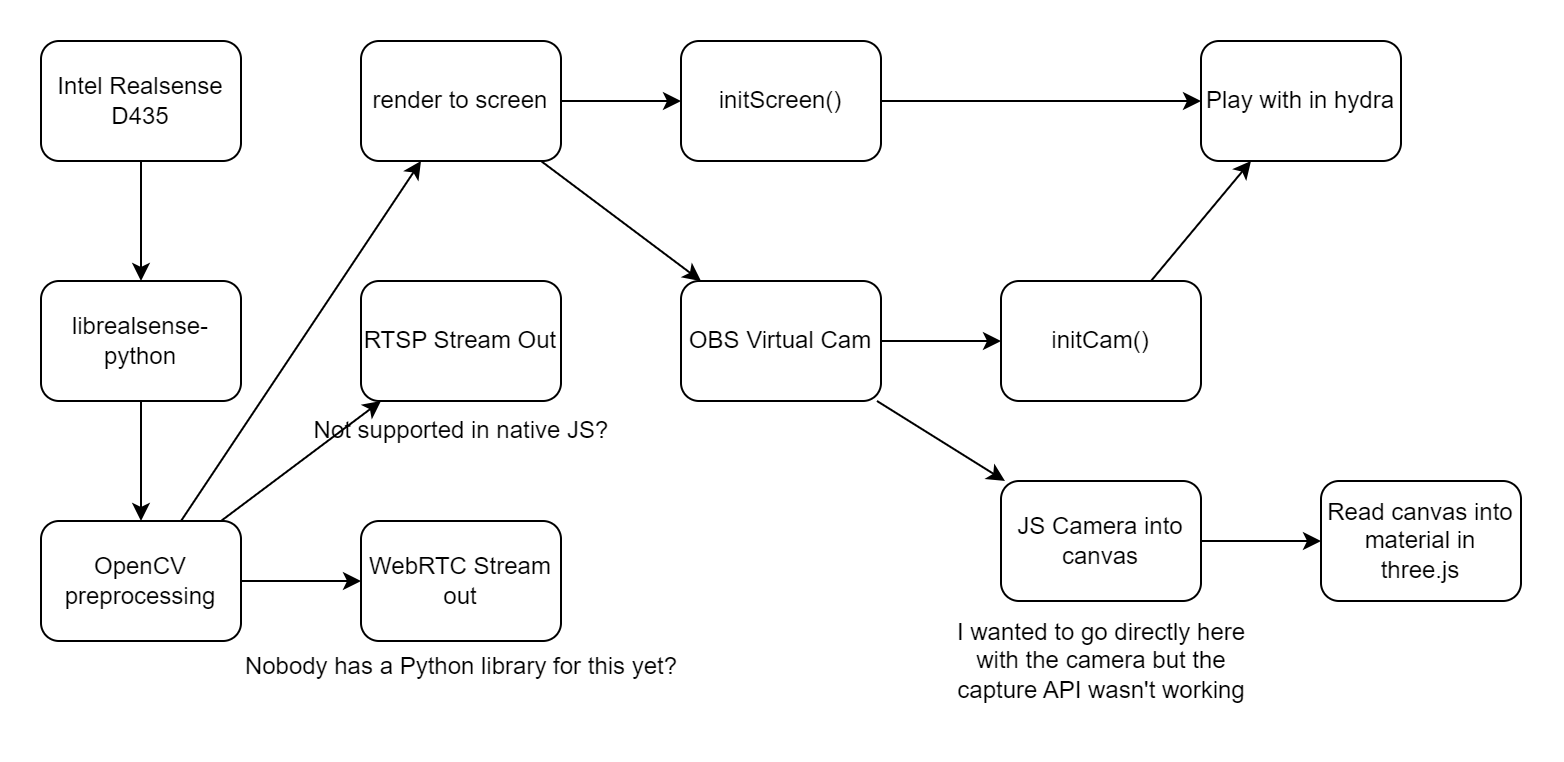

The diagram above was exported from draw.io. Its source (the exported page's mxGraphModel, read from the mxfile embedded in the PNG):
<mxGraphModel dx="672" dy="1603" grid="1" gridSize="10" guides="1" tooltips="1" connect="1" arrows="1" fold="1" page="1" pageScale="1" pageWidth="850" pageHeight="1100" math="0" shadow="0">
  <root>
    <mxCell id="0" />
    <mxCell id="1" parent="0" />
    <mxCell id="6jPR6gSXqaD6AJ9MzChb-13" style="rounded=0;orthogonalLoop=1;jettySize=auto;html=1;" edge="1" parent="1" source="6jPR6gSXqaD6AJ9MzChb-1" target="6jPR6gSXqaD6AJ9MzChb-2">
      <mxGeometry relative="1" as="geometry" />
    </mxCell>
    <mxCell id="6jPR6gSXqaD6AJ9MzChb-1" value="Intel Realsense D435" style="rounded=1;whiteSpace=wrap;html=1;" vertex="1" parent="1">
      <mxGeometry x="400" y="-10" width="100" height="60" as="geometry" />
    </mxCell>
    <mxCell id="6jPR6gSXqaD6AJ9MzChb-14" style="rounded=0;orthogonalLoop=1;jettySize=auto;html=1;" edge="1" parent="1" source="6jPR6gSXqaD6AJ9MzChb-2" target="6jPR6gSXqaD6AJ9MzChb-3">
      <mxGeometry relative="1" as="geometry" />
    </mxCell>
    <mxCell id="6jPR6gSXqaD6AJ9MzChb-2" value="librealsense-python" style="rounded=1;whiteSpace=wrap;html=1;" vertex="1" parent="1">
      <mxGeometry x="400" y="110" width="100" height="60" as="geometry" />
    </mxCell>
    <mxCell id="6jPR6gSXqaD6AJ9MzChb-15" style="rounded=0;orthogonalLoop=1;jettySize=auto;html=1;" edge="1" parent="1" source="6jPR6gSXqaD6AJ9MzChb-3" target="6jPR6gSXqaD6AJ9MzChb-4">
      <mxGeometry relative="1" as="geometry" />
    </mxCell>
    <mxCell id="6jPR6gSXqaD6AJ9MzChb-16" style="rounded=0;orthogonalLoop=1;jettySize=auto;html=1;" edge="1" parent="1" source="6jPR6gSXqaD6AJ9MzChb-3" target="6jPR6gSXqaD6AJ9MzChb-7">
      <mxGeometry relative="1" as="geometry" />
    </mxCell>
    <mxCell id="6jPR6gSXqaD6AJ9MzChb-17" style="rounded=0;orthogonalLoop=1;jettySize=auto;html=1;" edge="1" parent="1" source="6jPR6gSXqaD6AJ9MzChb-3" target="6jPR6gSXqaD6AJ9MzChb-8">
      <mxGeometry relative="1" as="geometry" />
    </mxCell>
    <mxCell id="6jPR6gSXqaD6AJ9MzChb-3" value="OpenCV preprocessing" style="rounded=1;whiteSpace=wrap;html=1;" vertex="1" parent="1">
      <mxGeometry x="400" y="230" width="100" height="60" as="geometry" />
    </mxCell>
    <mxCell id="6jPR6gSXqaD6AJ9MzChb-18" style="rounded=0;orthogonalLoop=1;jettySize=auto;html=1;" edge="1" parent="1" source="6jPR6gSXqaD6AJ9MzChb-4" target="6jPR6gSXqaD6AJ9MzChb-5">
      <mxGeometry relative="1" as="geometry" />
    </mxCell>
    <mxCell id="6jPR6gSXqaD6AJ9MzChb-19" style="rounded=0;orthogonalLoop=1;jettySize=auto;html=1;" edge="1" parent="1" source="6jPR6gSXqaD6AJ9MzChb-4" target="6jPR6gSXqaD6AJ9MzChb-6">
      <mxGeometry relative="1" as="geometry" />
    </mxCell>
    <mxCell id="6jPR6gSXqaD6AJ9MzChb-4" value="render to screen" style="rounded=1;whiteSpace=wrap;html=1;" vertex="1" parent="1">
      <mxGeometry x="560" y="-10" width="100" height="60" as="geometry" />
    </mxCell>
    <mxCell id="6jPR6gSXqaD6AJ9MzChb-20" style="edgeStyle=orthogonalEdgeStyle;rounded=0;orthogonalLoop=1;jettySize=auto;html=1;" edge="1" parent="1" source="6jPR6gSXqaD6AJ9MzChb-5" target="6jPR6gSXqaD6AJ9MzChb-12">
      <mxGeometry relative="1" as="geometry" />
    </mxCell>
    <mxCell id="6jPR6gSXqaD6AJ9MzChb-5" value="initScreen()" style="rounded=1;whiteSpace=wrap;html=1;" vertex="1" parent="1">
      <mxGeometry x="720" y="-10" width="100" height="60" as="geometry" />
    </mxCell>
    <mxCell id="6jPR6gSXqaD6AJ9MzChb-21" style="rounded=0;orthogonalLoop=1;jettySize=auto;html=1;" edge="1" parent="1" source="6jPR6gSXqaD6AJ9MzChb-6" target="6jPR6gSXqaD6AJ9MzChb-11">
      <mxGeometry relative="1" as="geometry" />
    </mxCell>
    <mxCell id="6jPR6gSXqaD6AJ9MzChb-28" style="edgeStyle=orthogonalEdgeStyle;rounded=0;orthogonalLoop=1;jettySize=auto;html=1;" edge="1" parent="1" source="6jPR6gSXqaD6AJ9MzChb-6" target="6jPR6gSXqaD6AJ9MzChb-27">
      <mxGeometry relative="1" as="geometry" />
    </mxCell>
    <mxCell id="6jPR6gSXqaD6AJ9MzChb-6" value="OBS Virtual Cam" style="rounded=1;whiteSpace=wrap;html=1;" vertex="1" parent="1">
      <mxGeometry x="720" y="110" width="100" height="60" as="geometry" />
    </mxCell>
    <mxCell id="6jPR6gSXqaD6AJ9MzChb-7" value="RTSP Stream Out" style="rounded=1;whiteSpace=wrap;html=1;" vertex="1" parent="1">
      <mxGeometry x="560" y="110" width="100" height="60" as="geometry" />
    </mxCell>
    <mxCell id="6jPR6gSXqaD6AJ9MzChb-8" value="WebRTC Stream out" style="rounded=1;whiteSpace=wrap;html=1;" vertex="1" parent="1">
      <mxGeometry x="560" y="230" width="100" height="60" as="geometry" />
    </mxCell>
    <mxCell id="6jPR6gSXqaD6AJ9MzChb-9" value="Not supported in native JS?" style="text;html=1;align=center;verticalAlign=middle;resizable=0;points=[];autosize=1;strokeColor=none;fillColor=none;" vertex="1" parent="1">
      <mxGeometry x="525" y="170" width="170" height="30" as="geometry" />
    </mxCell>
    <mxCell id="6jPR6gSXqaD6AJ9MzChb-10" value="Nobody has a Python library for this yet?" style="text;html=1;align=center;verticalAlign=middle;resizable=0;points=[];autosize=1;strokeColor=none;fillColor=none;" vertex="1" parent="1">
      <mxGeometry x="490" y="288" width="240" height="30" as="geometry" />
    </mxCell>
    <mxCell id="6jPR6gSXqaD6AJ9MzChb-24" value="" style="edgeStyle=orthogonalEdgeStyle;rounded=0;orthogonalLoop=1;jettySize=auto;html=1;" edge="1" parent="1" source="6jPR6gSXqaD6AJ9MzChb-11" target="6jPR6gSXqaD6AJ9MzChb-23">
      <mxGeometry relative="1" as="geometry" />
    </mxCell>
    <mxCell id="6jPR6gSXqaD6AJ9MzChb-11" value="JS Camera into canvas" style="rounded=1;whiteSpace=wrap;html=1;" vertex="1" parent="1">
      <mxGeometry x="880" y="210" width="100" height="60" as="geometry" />
    </mxCell>
    <mxCell id="6jPR6gSXqaD6AJ9MzChb-12" value="Play with in hydra" style="rounded=1;whiteSpace=wrap;html=1;" vertex="1" parent="1">
      <mxGeometry x="980" y="-10" width="100" height="60" as="geometry" />
    </mxCell>
    <mxCell id="6jPR6gSXqaD6AJ9MzChb-23" value="Read canvas into material in three.js" style="rounded=1;whiteSpace=wrap;html=1;" vertex="1" parent="1">
      <mxGeometry x="1040" y="210" width="100" height="60" as="geometry" />
    </mxCell>
    <mxCell id="6jPR6gSXqaD6AJ9MzChb-26" value="I wanted to go directly here &lt;br&gt;with the camera but the&lt;br&gt;capture&amp;nbsp;API wasn't working" style="text;html=1;align=center;verticalAlign=middle;resizable=0;points=[];autosize=1;strokeColor=none;fillColor=none;" vertex="1" parent="1">
      <mxGeometry x="845" y="270" width="170" height="60" as="geometry" />
    </mxCell>
    <mxCell id="6jPR6gSXqaD6AJ9MzChb-29" style="rounded=0;orthogonalLoop=1;jettySize=auto;html=1;" edge="1" parent="1" source="6jPR6gSXqaD6AJ9MzChb-27" target="6jPR6gSXqaD6AJ9MzChb-12">
      <mxGeometry relative="1" as="geometry" />
    </mxCell>
    <mxCell id="6jPR6gSXqaD6AJ9MzChb-27" value="initCam()" style="rounded=1;whiteSpace=wrap;html=1;" vertex="1" parent="1">
      <mxGeometry x="880" y="110" width="100" height="60" as="geometry" />
    </mxCell>
  </root>
</mxGraphModel>